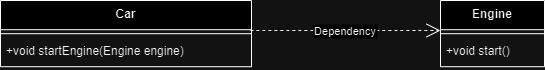

The diagram above was exported from draw.io. Its source (the exported page's mxGraphModel, read from the mxfile embedded in the PNG):
<mxGraphModel dx="1434" dy="707" grid="1" gridSize="10" guides="1" tooltips="1" connect="1" arrows="1" fold="1" page="1" pageScale="1" pageWidth="850" pageHeight="1100" math="0" shadow="0">
  <root>
    <mxCell id="0" />
    <mxCell id="1" parent="0" />
    <mxCell id="R0-FZ9_9iY--BH7KeySi-1" value="Car" style="swimlane;fontStyle=1;align=center;verticalAlign=top;childLayout=stackLayout;horizontal=1;startSize=29.2;horizontalStack=0;resizeParent=1;resizeParentMax=0;resizeLast=0;collapsible=0;marginBottom=0;" parent="1" vertex="1">
      <mxGeometry x="70" y="20" width="251" height="66.2" as="geometry" />
    </mxCell>
    <mxCell id="R0-FZ9_9iY--BH7KeySi-2" style="line;strokeWidth=1;fillColor=none;align=left;verticalAlign=middle;spacingTop=-1;spacingLeft=3;spacingRight=3;rotatable=0;labelPosition=right;points=[];portConstraint=eastwest;strokeColor=inherit;" parent="R0-FZ9_9iY--BH7KeySi-1" vertex="1">
      <mxGeometry y="29.2" width="251" height="8" as="geometry" />
    </mxCell>
    <mxCell id="R0-FZ9_9iY--BH7KeySi-3" value="+void startEngine(Engine engine)" style="text;strokeColor=none;fillColor=none;align=left;verticalAlign=top;spacingLeft=4;spacingRight=4;overflow=hidden;rotatable=0;points=[[0,0.5],[1,0.5]];portConstraint=eastwest;" parent="R0-FZ9_9iY--BH7KeySi-1" vertex="1">
      <mxGeometry y="37.2" width="251" height="29" as="geometry" />
    </mxCell>
    <mxCell id="R0-FZ9_9iY--BH7KeySi-4" value="Engine" style="swimlane;fontStyle=1;align=center;verticalAlign=top;childLayout=stackLayout;horizontal=1;startSize=29.2;horizontalStack=0;resizeParent=1;resizeParentMax=0;resizeLast=0;collapsible=0;marginBottom=0;" parent="1" vertex="1">
      <mxGeometry x="510" y="20" width="104" height="66.2" as="geometry" />
    </mxCell>
    <mxCell id="R0-FZ9_9iY--BH7KeySi-5" style="line;strokeWidth=1;fillColor=none;align=left;verticalAlign=middle;spacingTop=-1;spacingLeft=3;spacingRight=3;rotatable=0;labelPosition=right;points=[];portConstraint=eastwest;strokeColor=inherit;" parent="R0-FZ9_9iY--BH7KeySi-4" vertex="1">
      <mxGeometry y="29.2" width="104" height="8" as="geometry" />
    </mxCell>
    <mxCell id="R0-FZ9_9iY--BH7KeySi-6" value="+void start()" style="text;strokeColor=none;fillColor=none;align=left;verticalAlign=top;spacingLeft=4;spacingRight=4;overflow=hidden;rotatable=0;points=[[0,0.5],[1,0.5]];portConstraint=eastwest;" parent="R0-FZ9_9iY--BH7KeySi-4" vertex="1">
      <mxGeometry y="37.2" width="104" height="29" as="geometry" />
    </mxCell>
    <mxCell id="R0-FZ9_9iY--BH7KeySi-7" value="Dependency" style="curved=1;dashed=1;startArrow=none;endArrow=open;endSize=12;exitX=0.996;exitY=0.1;rounded=0;exitDx=0;exitDy=0;exitPerimeter=0;" parent="1" source="R0-FZ9_9iY--BH7KeySi-2" edge="1">
      <mxGeometry relative="1" as="geometry">
        <Array as="points" />
        <mxPoint x="510" y="50" as="targetPoint" />
      </mxGeometry>
    </mxCell>
  </root>
</mxGraphModel>